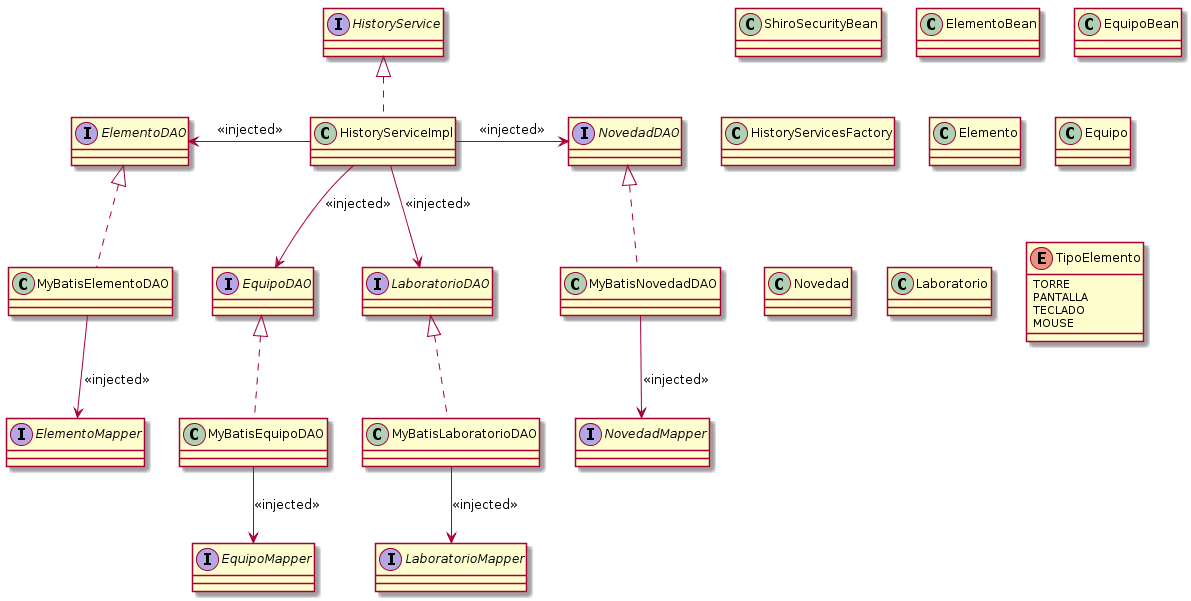

The diagram above was rendered by PlantUML. Its source (embedded in the PNG):
@startuml
class ShiroSecurityBean{
}

class ElementoBean{
}

class EquipoBean{
}

class HistoryServicesFactory{
}

class HistoryServiceImpl{
}

class Elemento{
}

class Equipo{
}

class Novedad{
}

class Laboratorio{
}

class MyBatisEquipoDAO{
}

class MyBatisElementoDAO{
}

class MyBatisNovedadDAO{
}

class MyBatisLaboratorioDAO{
}

interface HistoryService{
}

interface ElementoDAO{
}

interface EquipoDAO{
}

interface NovedadDAO{
}

interface LaboratorioDAO{
}

interface ElementoMapper{
}

interface EquipoMapper{
}

interface NovedadMapper{
}

interface LaboratorioMapper{
}


enum TipoElemento{
TORRE
PANTALLA
TECLADO
MOUSE
}


HistoryService <|.. HistoryServiceImpl

HistoryServiceImpl -left-> ElementoDAO : <<injected>>
HistoryServiceImpl -down-> EquipoDAO : <<injected>>
HistoryServiceImpl -down-> LaboratorioDAO : <<injected>>
HistoryServiceImpl -right-> NovedadDAO: <<injected>>


ElementoDAO <|.. MyBatisElementoDAO
EquipoDAO <|.. MyBatisEquipoDAO
NovedadDAO <|.. MyBatisNovedadDAO
LaboratorioDAO <|.. MyBatisLaboratorioDAO

MyBatisElementoDAO --> ElementoMapper : <<injected>>
MyBatisEquipoDAO --> EquipoMapper : <<injected>>
MyBatisLaboratorioDAO --> LaboratorioMapper : <<injected>>
MyBatisNovedadDAO --> NovedadMapper : <<injected>>

@enduml